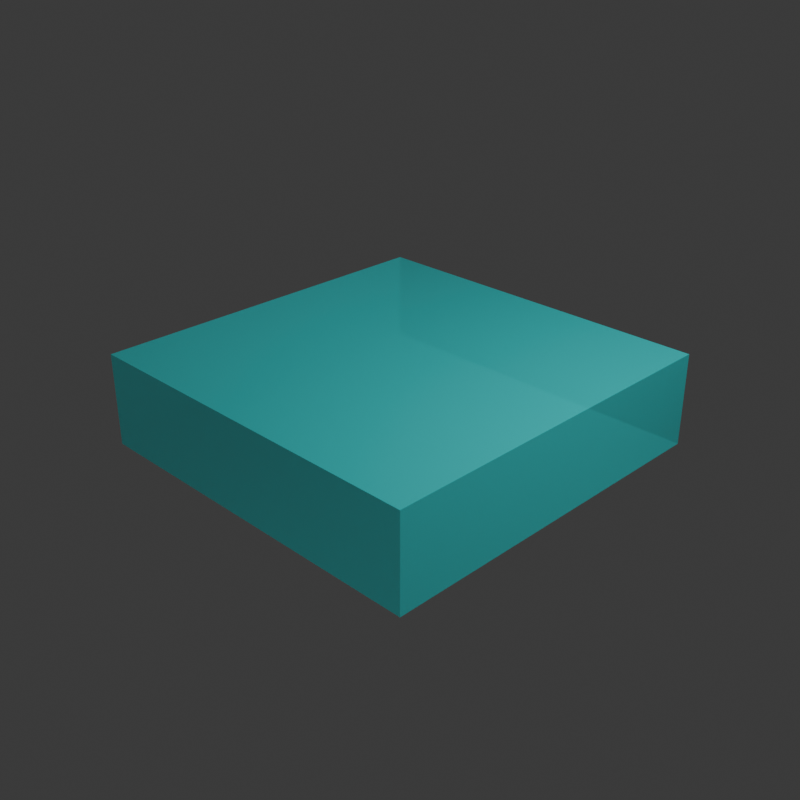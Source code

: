 # Source: checkers.blend  (saved by Blender 5.0.119; exported with 4.5.12 LTS)
import bpy
from mathutils import Matrix  # noqa: F401  (used for matrix-valued properties, if any)

bpy.ops.wm.read_factory_settings(use_empty=True)
scene = bpy.context.scene
scene.name = 'Scene'

# ---- collections
col_collection = bpy.data.collections.new('Collection'); scene.collection.children.link(col_collection)

# ---- materials (node trees are filled in below, after node groups)
mat_material = bpy.data.materials.new('Material')
mat_material.surface_render_method = 'BLENDED'
mat_material.blend_method = 'BLEND'
mat_material.alpha_threshold = 0.0
mat_material.use_backface_culling_lightprobe_volume = False
mat_material.roughness = 0.5
mat_material.line_color = (0.0, 0.0, 0.0, 1.0)

# ---- material node trees
mat_material.use_nodes = True; mat_material.node_tree.nodes.clear()
_N = mat_material.node_tree.nodes; _L = mat_material.node_tree.links
n0 = _N.new('ShaderNodeOutputMaterial'); n0.name = 'Material Output'; n0.location = (200, 100)
n1 = _N.new('ShaderNodeBsdfPrincipled'); n1.name = 'Principled BSDF'; n1.location = (-200, 100)
n1.inputs[0].default_value = (0.005605, 1.0, 1.0, 1.0)
n1.inputs[4].default_value = 0.5
_L.new(n1.outputs[0], n0.inputs[0])
n0.is_active_output = True

# ---- world
world_world = bpy.data.worlds.new('World'); scene.world = world_world
world_world.use_nodes = True; world_world.node_tree.nodes.clear()
_N = world_world.node_tree.nodes; _L = world_world.node_tree.links
n0 = _N.new('ShaderNodeOutputWorld'); n0.name = 'World Output'; n0.location = (200, 100)
n1 = _N.new('ShaderNodeBackground'); n1.name = 'Background'; n1.location = (-200, 100)
n1.inputs[0].default_value = (0.05088, 0.05088, 0.05088, 1.0)
_L.new(n1.outputs[0], n0.inputs[0])
n0.is_active_output = True
world_world.color = (0.05088, 0.05088, 0.05088)
world_world.sun_shadow_jitter_overblur = 0.0

# ---- cameras
cam_camera = bpy.data.cameras.new('Camera')
cam_camera.clip_end = 100.0
cam_camera.ortho_scale = 7.314

# ---- lights
light_light = bpy.data.lights.new('Light', 'POINT')
light_light.energy = 1000.0
light_light.shadow_soft_size = 0.1

# ---- meshes
me_cube = bpy.data.meshes.new('Cube')
me_cube.from_pydata([(1.0, 1.0, 1.0), (1.0, 1.0, -1.0), (1.0, -1.0, 1.0), (1.0, -1.0, -1.0), (-1.0, 1.0, 1.0), (-1.0, 1.0, -1.0), (-1.0, -1.0, 1.0), (-1.0, -1.0, -1.0)], [], [(0, 4, 6, 2), (3, 2, 6, 7), (7, 6, 4, 5), (5, 1, 3, 7), (1, 0, 2, 3), (5, 4, 0, 1)])
_uv = me_cube.uv_layers.new(name='UVMap')
_uv.uv.foreach_set('vector', [0.625, 0.5, 0.875, 0.5, 0.875, 0.75, 0.625, 0.75, 0.375, 0.75, 0.625, 0.75, 0.625, 1.0, 0.375, 1.0, 0.375, 0.0, 0.625, 0.0, 0.625, 0.25, 0.375, 0.25, 0.125, 0.5, 0.375, 0.5, 0.375, 0.75, 0.125, 0.75, 0.375, 0.5, 0.625, 0.5, 0.625, 0.75, 0.375, 0.75, 0.375, 0.25, 0.625, 0.25, 0.625, 0.5, 0.375, 0.5])
me_cube.materials.append(mat_material)
me_cube.use_mirror_vertex_groups = False
me_cube.update()

# ---- objects
ob_cube = bpy.data.objects.new('Cube', me_cube)
ob_light = bpy.data.objects.new('Light', light_light)
ob_camera = bpy.data.objects.new('Camera', cam_camera)

# ---- transforms, parenting, visibility, modifiers, constraints
ob_cube.location = (0.0, 0.0, 0.0)
ob_cube.scale = (2.0, 2.0, 0.5)
ob_cube.lock_rotations_4d = False
ob_cube.empty_display_type = 'ARROWS'
ob_cube.lineart.crease_threshold = 0.0
ob_light.location = (4.0, 1.0, 6.0)
ob_light.rotation_euler = (0.6503, 0.05522, 1.866)
ob_light.lock_rotations_4d = False
ob_light.empty_display_type = 'ARROWS'
ob_light.color = (0.0, 0.0, 0.0, 0.0)
ob_light.lineart.crease_threshold = 0.0
ob_camera.location = (7.0, -7.0, 5.0)
ob_camera.rotation_euler = (1.103, 0.0, 0.7854)
ob_camera.lock_rotations_4d = False
ob_camera.empty_display_type = 'ARROWS'
ob_camera.color = (0.0, 0.0, 0.0, 0.0)
ob_camera.display_type = 'WIRE'
ob_camera.lineart.crease_threshold = 0.0

# ---- collection membership
col_collection.objects.link(ob_cube)
col_collection.objects.link(ob_light)
col_collection.objects.link(ob_camera)

# ---- scene / render settings (as saved in the file)
scene.camera = ob_camera
scene.frame_start = 1; scene.frame_end = 250; scene.frame_set(1)
scene.render.engine = 'BLENDER_EEVEE_NEXT'
scene.render.resolution_x = 300
scene.render.resolution_y = 300
scene.render.film_transparent = True
scene.render.bake_bias = 0.0
scene.render.bake_samples = 0
scene.cycles.sampling_pattern = 'TABULATED_SOBOL'
scene.eevee.use_volume_custom_range = False
bpy.context.view_layer.update()
